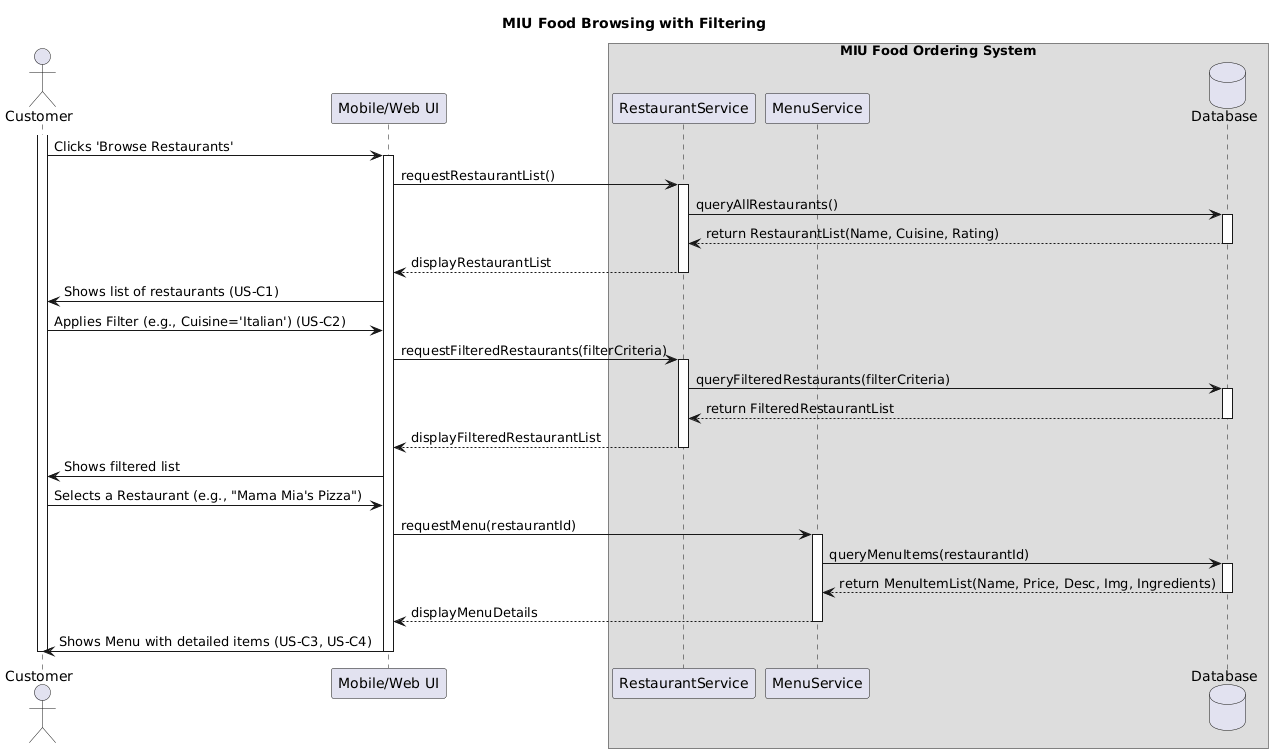

The diagram above was rendered by PlantUML. Its source (embedded in the PNG):
@startuml
title MIU Food Browsing with Filtering

actor Customer
participant "Mobile/Web UI" as UI
box "MIU Food Ordering System"
    participant "RestaurantService" as RS
    participant "MenuService" as MS
    database "Database" as DB
end box

activate Customer
Customer -> UI: Clicks 'Browse Restaurants'

activate UI
UI -> RS: requestRestaurantList()
activate RS
RS -> DB: queryAllRestaurants()
activate DB
DB --> RS: return RestaurantList(Name, Cuisine, Rating)
deactivate DB

RS --> UI: displayRestaurantList
deactivate RS

UI -> Customer: Shows list of restaurants (US-C1)

Customer -> UI: Applies Filter (e.g., Cuisine='Italian') (US-C2)
UI -> RS: requestFilteredRestaurants(filterCriteria)
activate RS
RS -> DB: queryFilteredRestaurants(filterCriteria)
activate DB
DB --> RS: return FilteredRestaurantList
deactivate DB
RS --> UI: displayFilteredRestaurantList
deactivate RS

UI -> Customer: Shows filtered list

Customer -> UI: Selects a Restaurant (e.g., "Mama Mia's Pizza")
UI -> MS: requestMenu(restaurantId)
activate MS
MS -> DB: queryMenuItems(restaurantId)
activate DB
DB --> MS: return MenuItemList(Name, Price, Desc, Img, Ingredients)
deactivate DB
MS --> UI: displayMenuDetails
deactivate MS

UI -> Customer: Shows Menu with detailed items (US-C3, US-C4)
deactivate UI
deactivate Customer
@enduml